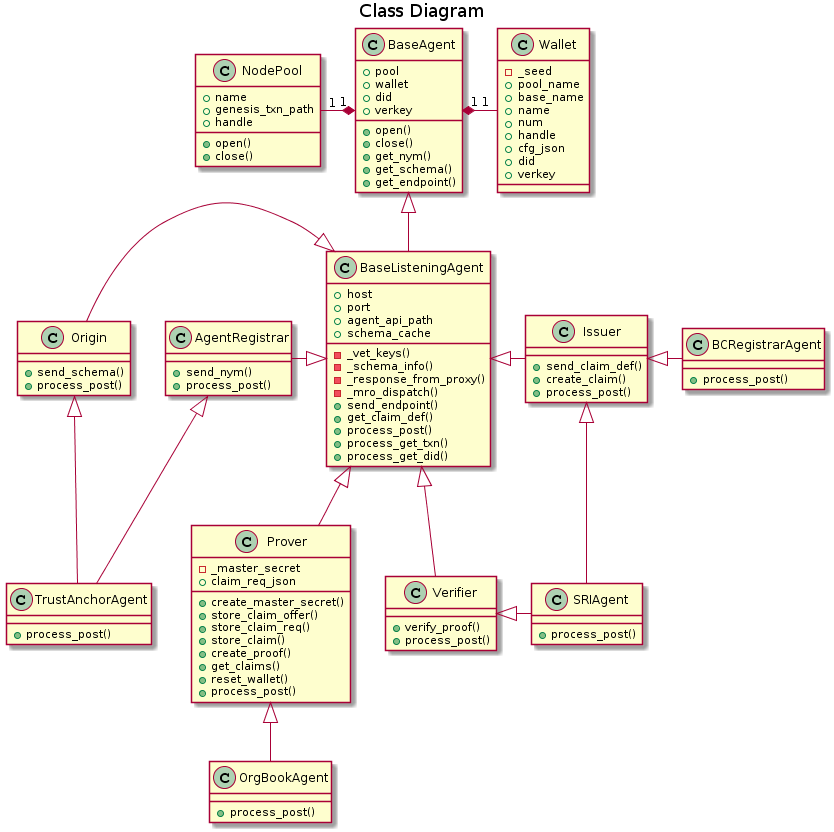

The diagram above was rendered by PlantUML. Its source (embedded in the PNG):
@startuml
title Class Diagram

class Wallet {
    -_seed
    +pool_name
    +base_name
    +name
    +num
    +handle
    +cfg_json
    +did
    +verkey
}

class NodePool {
    +name
    +genesis_txn_path
    +handle
    +open()
    +close()
}

class BaseAgent {
    +pool
    +wallet
    +did
    +verkey
    +open()
    +close()
    +get_nym()
    +get_schema()
    +get_endpoint()
}

class BaseListeningAgent {
    +host
    +port
    +agent_api_path
    +schema_cache
    -_vet_keys()
    -_schema_info()
    -_response_from_proxy()
    -_mro_dispatch()
    +send_endpoint()
    +get_claim_def()
    +process_post()
    +process_get_txn()
    +process_get_did()
}

class AgentRegistrar {
    +send_nym()
    +process_post()
}

class Origin {
    +send_schema()
    +process_post()
}

class Issuer {
    +send_claim_def()
    +create_claim()
    +process_post()
}

class Prover {
    -_master_secret
    +claim_req_json
    +create_master_secret()
    +store_claim_offer()
    +store_claim_req()
    +store_claim()
    +create_proof()
    +get_claims()
    +reset_wallet()
    +process_post()
}

class Verifier {
    +verify_proof()
    +process_post()
}

class TrustAnchorAgent {
    +process_post()
}

class SRIAgent {
    +process_post()
}

class BCRegistrarAgent {
    +process_post()
}

class OrgBookAgent {
    +process_post()
}

BaseAgent "1" *-left- "1" NodePool
BaseAgent "1" *-right- "1" Wallet

BaseAgent <|-down- BaseListeningAgent
BaseListeningAgent <|-left- AgentRegistrar
BaseListeningAgent <|-left- Origin
BaseListeningAgent <|-right- Issuer
BaseListeningAgent <|-down- Prover
BaseListeningAgent <|-down- Verifier

AgentRegistrar <|-down- TrustAnchorAgent
Origin <|-down- TrustAnchorAgent

Issuer <|-right- SRIAgent
Verifier <|-right- SRIAgent

Issuer <|- BCRegistrarAgent

Prover <|-down- OrgBookAgent
@enduml